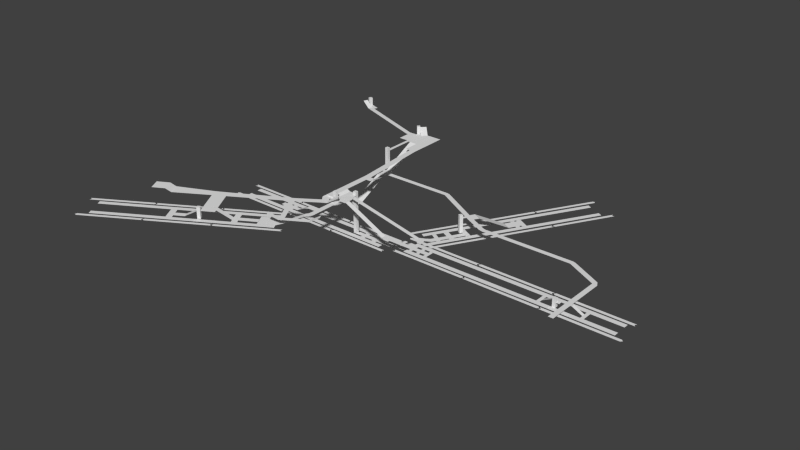 # Source: kxx.blend  (saved by Blender 2.62.0; exported with 4.5.12 LTS)
import bpy
from mathutils import Matrix  # noqa: F401  (used for matrix-valued properties, if any)

bpy.ops.wm.read_factory_settings(use_empty=True)
scene = bpy.context.scene
scene.name = 'Scene'

# ---- collections
col_collection_1 = bpy.data.collections.new('Collection 1'); scene.collection.children.link(col_collection_1)

# ---- world
world_world = bpy.data.worlds.new('World'); scene.world = world_world
world_world.color = (0.05088, 0.05088, 0.05088)
world_world.use_sun_shadow = False
world_world.sun_shadow_jitter_overblur = 0.0
world_world.cycles.sampling_method = 'MANUAL'
world_world.cycles.sample_map_resolution = 256

# ---- meshes
me_cube_013 = bpy.data.meshes.new('Cube.013')
me_cube_013.from_pydata([(-1.0, -1.0, 9.0), (-1.0, 1.0, 9.0), (1.0, 1.0, 9.0), (1.0, -1.0, 9.0), (-1.0, -1.0, 14.0), (-1.0, 1.0, 14.0), (1.0, 1.0, 14.0), (1.0, -1.0, 14.0)], [], [(4, 5, 1, 0), (5, 6, 2, 1), (6, 7, 3, 2), (7, 4, 0, 3), (0, 1, 2, 3), (7, 6, 5, 4)])
me_cube_013.use_remesh_preserve_volume = False
me_cube_013.use_remesh_preserve_attributes = False
me_cube_013.use_mirror_vertex_groups = False
me_cube_013.update()
me_cube_012 = bpy.data.meshes.new('Cube.012')
me_cube_012.from_pydata([(-1.0, -1.0, 9.0), (-1.0, 1.0, 9.0), (1.0, 1.0, 9.0), (1.0, -1.0, 9.0), (-1.0, -1.0, 14.0), (-1.0, 1.0, 14.0), (1.0, 1.0, 14.0), (1.0, -1.0, 14.0)], [], [(4, 5, 1, 0), (5, 6, 2, 1), (6, 7, 3, 2), (7, 4, 0, 3), (0, 1, 2, 3), (7, 6, 5, 4)])
me_cube_012.use_remesh_preserve_volume = False
me_cube_012.use_remesh_preserve_attributes = False
me_cube_012.use_mirror_vertex_groups = False
me_cube_012.update()
me_plane_156 = bpy.data.meshes.new('Plane.156')
me_plane_156.from_pydata([(2.0, 17.0, 0.0), (-1.0, 14.0, 0.0), (-2.95, 21.95, 3.0), (-5.95, 18.95, 3.0)], [], [(2, 3, 1, 0)])
me_plane_156.use_remesh_preserve_volume = False
me_plane_156.use_remesh_preserve_attributes = False
me_plane_156.use_mirror_vertex_groups = False
me_plane_156.update()
me_plane_155 = bpy.data.meshes.new('Plane.155')
me_plane_155.from_pydata([(-45.12, 2.471, 8.71e-07), (-45.14, 7.323, 8.71e-07), (-53.37, 2.471, 1.044e-06), (-53.4, 7.648, 1.044e-06), (-77.01, 2.293, 1.538e-06), (-76.8, 10.1, 1.538e-06), (-45.09, -12.24, 7.32e-07), (-53.34, -12.24, 9.052e-07), (-80.41, 2.379, 2.026), (-80.2, 10.18, 2.026), (-88.56, 2.598, 2.026), (-88.35, 10.4, 2.026)], [], [(3, 2, 0, 1), (5, 4, 2, 3), (7, 6, 0, 2), (9, 8, 4, 5), (11, 10, 8, 9)])
me_plane_155.use_remesh_preserve_volume = False
me_plane_155.use_remesh_preserve_attributes = False
me_plane_155.use_mirror_vertex_groups = False
me_plane_155.update()
me_cube_011 = bpy.data.meshes.new('Cube.011')
me_cube_011.from_pydata([(-1.0, -1.0, 9.0), (-1.0, 1.0, 9.0), (1.0, 1.0, 9.0), (1.0, -1.0, 9.0), (-1.0, -1.0, 15.0), (-1.0, 1.0, 15.0), (1.0, 1.0, 15.0), (1.0, -1.0, 15.0)], [], [(4, 5, 1, 0), (5, 6, 2, 1), (6, 7, 3, 2), (7, 4, 0, 3), (0, 1, 2, 3), (7, 6, 5, 4)])
me_cube_011.use_remesh_preserve_volume = False
me_cube_011.use_remesh_preserve_attributes = False
me_cube_011.use_mirror_vertex_groups = False
me_cube_011.update()
me_plane_154 = bpy.data.meshes.new('Plane.154')
me_plane_154.from_pydata([(-45.09, -12.24, 7.32e-07), (-53.34, -12.24, 9.052e-07), (-45.09, -15.61, 6.937e-07), (-53.34, -15.61, 8.668e-07), (-36.48, -12.37, -5.0), (-36.48, -15.74, -5.0), (-63.34, -12.39, -5.0), (-63.34, -15.76, -5.0), (-45.09, -17.75, 6.776e-07), (-53.34, -17.75, 8.508e-07), (-69.88, -12.4, -5.0), (-69.88, -15.76, -5.0), (-73.54, -12.4, -5.0), (-73.54, -15.76, -5.0), (-69.85, -17.95, -5.0), (-73.51, -17.95, -5.0), (-69.88, -8.921, -5.0), (-73.54, -8.921, -5.0), (-32.98, -12.37, -5.0), (-32.98, -15.74, -5.0), (-36.48, -18.01, -5.0), (-32.98, -18.01, -5.0), (-36.48, -8.913, -5.0), (-32.98, -8.913, -5.0), (-21.85, -12.42, -5.0), (-21.85, -15.79, -5.0), (-21.86, -9.069, -5.0), (-21.98, -17.94, -5.0), (-11.72, -17.96, -5.0), (-11.68, -9.046, -5.0), (-7.963, -15.26, -5.0), (-8.035, -11.69, -5.0), (3.513, -15.05, 0.0505), (3.441, -11.49, 0.0505), (6.289, -14.11, 0.0505), (5.186, -10.63, 0.0505), (6.532, -8.764, 0.0505), (8.049, -12.74, 0.0505), (16.03, 7.691, 0.0505), (18.84, 6.067, 0.0505), (17.03, 9.422, -0.9426), (19.84, 7.798, -0.9426)], [(24, 26), (25, 27)], [(3, 2, 0, 1), (5, 4, 0, 2), (6, 7, 3, 1), (9, 8, 2, 3), (10, 11, 7, 6), (12, 13, 11, 10), (15, 14, 11, 13), (16, 17, 12, 10), (19, 18, 4, 5), (20, 21, 19, 5), (23, 22, 4, 18), (25, 24, 18, 19), (29, 28, 30, 31), (27, 26, 29, 28), (32, 33, 31, 30), (34, 35, 33, 32), (37, 36, 35, 34), (39, 38, 36, 37), (41, 40, 38, 39)])
me_plane_154.use_remesh_preserve_volume = False
me_plane_154.use_remesh_preserve_attributes = False
me_plane_154.use_mirror_vertex_groups = False
me_plane_154.update()
me_cube_010 = bpy.data.meshes.new('Cube.010')
me_cube_010.from_pydata([(-1.0, -1.0, 8.0), (-1.0, 1.0, 8.0), (1.0, 1.0, 8.0), (1.0, -1.0, 8.0), (-1.0, -1.0, 15.0), (-1.0, 1.0, 15.0), (1.0, 1.0, 15.0), (1.0, -1.0, 15.0)], [], [(4, 5, 1, 0), (5, 6, 2, 1), (6, 7, 3, 2), (7, 4, 0, 3), (0, 1, 2, 3), (7, 6, 5, 4)])
me_cube_010.use_remesh_preserve_volume = False
me_cube_010.use_remesh_preserve_attributes = False
me_cube_010.use_mirror_vertex_groups = False
me_cube_010.update()
me_plane_153 = bpy.data.meshes.new('Plane.153')
me_plane_153.from_pydata([(12.22, 3.416, 3.36e-08), (8.222, 3.416, 3.36e-08), (12.22, 7.416, 3.36e-08), (8.222, 7.416, 3.36e-08), (18.22, 3.416, 3.0), (18.22, 7.416, 3.0), (8.198, 8.867, 0.0), (12.2, 8.867, 0.0), (-5.977, 2.549, 3.36e-08), (-5.977, 6.549, 3.36e-08), (-8.977, 2.549, 3.36e-08), (-8.977, 6.549, 3.36e-08), (-6.016, -17.85, -2.449e-07), (-9.016, -17.85, -2.449e-07), (-6.016, -20.85, -2.449e-07), (-9.016, -20.85, -2.449e-07), (-15.02, -17.85, 3.0), (-15.02, -20.85, 3.0), (7.984, -17.85, -2.449e-07), (7.984, -20.85, -2.449e-07), (13.98, -17.85, 3.0), (13.98, -20.85, 3.0), (-45.12, 2.471, 8.71e-07), (-45.14, 7.323, 8.71e-07)], [], [(2, 3, 1, 0), (4, 5, 2, 0), (7, 6, 3, 2), (9, 8, 1, 3), (11, 10, 8, 9), (13, 12, 8, 10), (15, 14, 12, 13), (16, 17, 15, 13), (19, 18, 12, 14), (21, 20, 18, 19), (23, 22, 10, 11)])
me_plane_153.use_remesh_preserve_volume = False
me_plane_153.use_remesh_preserve_attributes = False
me_plane_153.use_mirror_vertex_groups = False
me_plane_153.update()
me_plane_152 = bpy.data.meshes.new('Plane.152')
me_plane_152.from_pydata([(0.0, 0.0, 0.0), (-4.0, 0.0, 0.0), (0.0, 16.0, 0.0), (-4.0, 16.0, 0.0), (0.0, 20.0, 0.0), (-4.0, 20.0, 0.0), (-4.0, 65.0, 0.0), (-8.0, 65.0, 0.0), (3.0, 16.0, 0.0), (3.0, 20.0, 0.0), (9.0, 16.0, 3.0), (9.0, 20.0, 3.0)], [], [(2, 3, 1, 0), (4, 5, 3, 2), (6, 7, 5, 4), (8, 9, 4, 2), (10, 11, 9, 8)])
me_plane_152.use_remesh_preserve_volume = False
me_plane_152.use_remesh_preserve_attributes = False
me_plane_152.use_mirror_vertex_groups = False
me_plane_152.update()
me_cube_009 = bpy.data.meshes.new('Cube.009')
me_cube_009.from_pydata([(-1.0, -1.0, -15.0), (-1.0, 1.0, -15.0), (1.0, 1.0, -15.0), (1.0, -1.0, -15.0), (-1.0, -1.0, 11.0), (-1.0, 1.0, 11.0), (1.0, 1.0, 11.0), (1.0, -1.0, 11.0)], [], [(4, 5, 1, 0), (5, 6, 2, 1), (6, 7, 3, 2), (7, 4, 0, 3), (0, 1, 2, 3), (7, 6, 5, 4)])
me_cube_009.use_remesh_preserve_volume = False
me_cube_009.use_remesh_preserve_attributes = False
me_cube_009.use_mirror_vertex_groups = False
me_cube_009.update()
me_plane_151 = bpy.data.meshes.new('Plane.151')
me_plane_151.from_pydata([(0.0, 0.0, 0.0), (-5.0, 0.0, 0.0), (0.0, 5.427, 0.0), (-2.0, 11.0, 0.0), (-8.0, 0.0, 0.0), (-4.0, 11.0, 0.0), (-4.0, 13.0, 0.0), (-8.0, 13.0, 0.0), (-10.0, 0.0, 1.0), (-10.0, 13.0, 1.0), (-14.0, 0.0, 1.0), (-14.0, 13.0, 1.0), (-14.0, -3.0, 1.0), (-12.56, -5.047, 1.0), (-9.068, -3.093, 1.0)], [], [(2, 3, 1, 0), (5, 3, 1, 4), (5, 4, 7, 6), (7, 4, 8, 9), (9, 8, 10, 11), (4, 12, 13, 14), (4, 12, 10, 8)])
me_plane_151.use_remesh_preserve_volume = False
me_plane_151.use_remesh_preserve_attributes = False
me_plane_151.use_mirror_vertex_groups = False
me_plane_151.update()
me_plane_150 = bpy.data.meshes.new('Plane.150')
me_plane_150.from_pydata([(-7.836e-06, 3.0, 0.0), (-7.836e-06, 0.0, 0.0), (-38.0, 3.0, 19.0), (-38.0, 1.51e-06, 19.0)], [], [(2, 3, 1, 0)])
me_plane_150.use_remesh_preserve_volume = False
me_plane_150.use_remesh_preserve_attributes = False
me_plane_150.use_mirror_vertex_groups = False
me_plane_150.update()
me_plane_149 = bpy.data.meshes.new('Plane.149')
me_plane_149.from_pydata([(-1.185e-05, -2.0, 0.0), (-4.53e-07, -6.0, 0.0), (3.0, -6.0, 0.0), (3.0, -2.0, 0.0), (-1.185e-05, 1.0, 0.0), (3.0, 1.0, 0.0), (-1.163e-05, 6.0, 0.0), (3.0, 6.0, 0.0), (-1.163e-05, 9.0, 0.0), (3.0, 9.0, 0.0), (-1.132e-05, 16.0, 0.0), (3.0, 16.0, 0.0), (-1.0, -2.0, 0.0), (-1.0, 1.0, 0.0), (4.0, -2.0, 0.0), (4.0, 1.0, 0.0), (-1.0, 6.0, 0.0), (-1.0, 9.0, 0.0), (4.0, 6.0, 0.0), (4.0, 9.0, 0.0), (3.0, 21.0, 0.0), (-1.0, 21.0, 0.0)], [], [(0, 3, 2, 1), (4, 5, 3, 0), (6, 7, 5, 4), (8, 9, 7, 6), (10, 11, 9, 8), (12, 13, 4, 0), (15, 14, 3, 5), (16, 17, 8, 6), (19, 18, 7, 9), (21, 10, 11, 20)])
me_plane_149.use_remesh_preserve_volume = False
me_plane_149.use_remesh_preserve_attributes = False
me_plane_149.use_mirror_vertex_groups = False
me_plane_149.update()
me_plane_148 = bpy.data.meshes.new('Plane.148')
me_plane_148.from_pydata([(-7.836e-06, 3.5, 0.0), (-7.836e-06, -0.5, 0.0), (-10.0, 3.5, -5.0), (-10.0, -0.5, -5.0)], [], [(2, 3, 1, 0)])
me_plane_148.use_remesh_preserve_volume = False
me_plane_148.use_remesh_preserve_attributes = False
me_plane_148.use_mirror_vertex_groups = False
me_plane_148.update()
me_plane_147 = bpy.data.meshes.new('Plane.147')
me_plane_147.from_pydata([(-7.836e-06, 3.0, 0.0), (-7.836e-06, 0.0, 0.0), (-26.0, 3.0, 13.0), (-26.0, 1.51e-06, 13.0)], [], [(2, 3, 1, 0)])
me_plane_147.use_remesh_preserve_volume = False
me_plane_147.use_remesh_preserve_attributes = False
me_plane_147.use_mirror_vertex_groups = False
me_plane_147.update()
me_plane_146 = bpy.data.meshes.new('Plane.146')
me_plane_146.from_pydata([(95.0, -41.0, -9.0), (95.0, -39.0, -9.0), (97.0, -41.0, -9.0), (97.0, -39.0, -9.0), (95.0, -36.0, -9.0), (97.0, -36.0, -9.0), (94.0, -32.0, -9.0), (97.0, -32.0, -9.0), (92.0, -36.0, -9.0), (92.0, -32.0, -9.0), (97.0, -34.0, -9.0), (99.61, -25.23, -9.0), (98.78, -32.27, -9.0), (102.2, -26.69, -9.0), (94.0, -30.0, -9.0), (97.0, -30.0, -9.0), (93.68, -28.52, -9.0), (96.52, -27.36, -9.0), (92.37, -27.49, -9.0), (96.05, -25.88, -9.0), (91.34, -24.67, -9.0), (94.39, -23.26, -9.0), (99.72, -23.83, -9.0), (97.02, -21.54, -9.0), (104.7, -14.86, -9.0), (102.0, -13.37, -9.0), (106.3, -12.21, -9.0), (103.5, -10.71, -9.0), (109.7, -6.072, -9.0), (106.9, -4.575, -9.0), (111.1, -3.76, -9.0), (108.3, -2.263, -9.0), (110.3, -6.444, -9.0), (111.7, -4.132, -9.0), (103.2, -2.502, -9.0), (104.6, -0.1904, -9.0), (91.0, -41.0, -9.0), (91.0, -39.0, -9.0), (105.4, -15.23, -9.0), (106.9, -12.58, -9.0), (98.23, -11.34, -9.0), (99.79, -8.683, -9.0), (102.2, -19.35, -9.0), (101.0, -21.59, -9.0), (99.49, -17.45, -9.0), (98.26, -19.49, -9.0), (102.8, -19.71, -9.0), (101.5, -21.96, -9.0), (95.97, -15.2, -9.0), (94.74, -17.24, -9.0)], [], [(2, 3, 1, 0), (5, 4, 1, 3), (7, 6, 4, 5), (9, 8, 4, 6), (11, 12, 10, 7), (13, 11, 12), (15, 14, 6, 7), (17, 16, 14, 15), (19, 18, 16, 17), (21, 20, 18, 19), (19, 22, 23, 21), (24, 25, 44, 45, 23, 22, 43, 42), (26, 27, 25, 24), (28, 29, 27, 26), (30, 31, 29, 28), (32, 33, 30, 28), (35, 34, 29, 31), (0, 1, 37, 36), (38, 39, 26, 24), (41, 40, 25, 27), (47, 46, 42, 43), (45, 44, 48, 49)])
me_plane_146.use_remesh_preserve_volume = False
me_plane_146.use_remesh_preserve_attributes = False
me_plane_146.use_mirror_vertex_groups = False
me_plane_146.update()
me_plane_145 = bpy.data.meshes.new('Plane.145')
me_plane_145.from_pydata([(115.0, -43.5, -3.0), (115.0, -46.5, -3.0), (113.0, -43.5, -3.0), (113.0, -46.5, -3.0), (115.0, -42.0, -3.0), (113.0, -42.0, -3.0), (115.0, -48.0, -3.0), (113.0, -48.0, -3.0), (110.0, -43.5, -3.0), (110.0, -46.5, -3.0), (108.0, -43.5, -3.0), (108.0, -46.5, -3.0), (105.0, -43.5, -3.0), (105.0, -46.5, -3.0), (103.0, -43.5, -3.0), (103.0, -46.5, -3.0), (97.0, -43.5, -3.0), (97.0, -46.5, -3.0), (105.0, -42.0, -3.0), (103.0, -42.0, -3.0), (110.0, -42.0, -3.0), (108.0, -42.0, -3.0), (105.0, -48.0, -3.0), (103.0, -48.0, -3.0), (110.0, -48.0, -3.0), (108.0, -48.0, -3.0), (95.0, -46.5, -3.0), (95.0, -43.5, -3.0), (83.0, -46.5, -3.0), (83.0, -43.5, -3.0), (97.0, -43.0, -3.0), (95.0, -43.0, -3.0), (97.0, -41.0, -3.0), (95.0, -41.0, -3.0), (87.0, -43.0, -7.0), (87.0, -41.0, -7.0), (85.0, -43.0, -7.0), (85.0, -41.0, -7.0), (87.0, -39.0, -7.0), (85.0, -39.0, -7.0), (91.0, -41.0, -9.0), (91.0, -39.0, -9.0)], [], [(2, 3, 1, 0), (4, 5, 2, 0), (7, 6, 1, 3), (8, 9, 3, 2), (10, 11, 9, 8), (12, 13, 11, 10), (14, 15, 13, 12), (16, 17, 15, 14), (18, 19, 14, 12), (20, 21, 10, 8), (23, 22, 13, 15), (25, 24, 9, 11), (27, 26, 17, 16), (29, 28, 26, 27), (30, 31, 27, 16), (32, 33, 31, 30), (35, 34, 31, 33), (37, 36, 34, 35), (38, 39, 37, 35), (40, 41, 38, 35)])
me_plane_145.use_remesh_preserve_volume = False
me_plane_145.use_remesh_preserve_attributes = False
me_plane_145.use_mirror_vertex_groups = False
me_plane_145.update()
me_plane_144 = bpy.data.meshes.new('Plane.144')
me_plane_144.from_pydata([(98.07, 20.62, -9.0), (103.1, 17.77, -9.0), (100.1, 24.17, -9.0), (105.1, 21.32, -9.0), (101.3, 26.3, -9.0), (106.3, 23.46, -9.0), (101.9, 27.47, -9.0), (107.0, 24.62, -9.0), (103.3, 29.87, -9.0), (108.3, 27.03, -9.0), (108.1, 24.0, -9.0), (109.4, 26.41, -9.0), (106.2, 20.72, -9.0), (107.4, 22.86, -9.0), (101.0, 27.95, -9.0), (102.4, 30.36, -9.0), (99.16, 24.67, -9.0), (100.4, 26.81, -9.0)], [], [(3, 2, 0, 1), (5, 4, 2, 3), (7, 6, 4, 5), (9, 8, 6, 7), (10, 11, 9, 7), (12, 13, 5, 3), (15, 14, 6, 8), (17, 16, 2, 4)])
me_plane_144.use_remesh_preserve_volume = False
me_plane_144.use_remesh_preserve_attributes = False
me_plane_144.use_mirror_vertex_groups = False
me_plane_144.update()
me_plane_143 = bpy.data.meshes.new('Plane.143')
me_plane_143.from_pydata([(88.51, 4.806, 9.426e-10), (93.59, 1.964, 9.131e-08), (97.94, 20.75, -9.0), (103.0, 17.91, -9.0)], [], [(3, 2, 0, 1)])
me_plane_143.use_remesh_preserve_volume = False
me_plane_143.use_remesh_preserve_attributes = False
me_plane_143.use_mirror_vertex_groups = False
me_plane_143.update()
me_cube_008 = bpy.data.meshes.new('Cube.008')
me_cube_008.from_pydata([(-1.0, -1.0, -7.0), (-1.0, 1.0, -7.0), (1.0, 1.0, -7.0), (1.0, -1.0, -7.0), (-1.0, -1.0, 4.0), (-1.0, 1.0, 4.0), (1.0, 1.0, 4.0), (1.0, -1.0, 4.0)], [], [(4, 5, 1, 0), (5, 6, 2, 1), (6, 7, 3, 2), (7, 4, 0, 3), (0, 1, 2, 3), (7, 6, 5, 4)])
me_cube_008.use_remesh_preserve_volume = False
me_cube_008.use_remesh_preserve_attributes = False
me_cube_008.use_mirror_vertex_groups = False
me_cube_008.update()
me_cube_007 = bpy.data.meshes.new('Cube.007')
me_cube_007.from_pydata([(-1.0, -1.0, -1.0), (-1.0, 1.0, -1.0), (1.0, 1.0, -1.0), (1.0, -1.0, -1.0), (-1.0, -1.0, 4.0), (-1.0, 1.0, 4.0), (1.0, 1.0, 4.0), (1.0, -1.0, 4.0)], [], [(4, 5, 1, 0), (5, 6, 2, 1), (6, 7, 3, 2), (7, 4, 0, 3), (0, 1, 2, 3), (7, 6, 5, 4)])
me_cube_007.use_remesh_preserve_volume = False
me_cube_007.use_remesh_preserve_attributes = False
me_cube_007.use_mirror_vertex_groups = False
me_cube_007.update()
me_plane_142 = bpy.data.meshes.new('Plane.142')
me_plane_142.from_pydata([(5.0, 2.0, 0.0), (0.0, 2.0, 0.0), (5.0, 3.0, 0.0), (0.0, 3.0, 0.0), (-1.0, 2.0, 0.0), (-1.0, 3.0, 0.0), (-3.0, 0.0, 0.0), (-3.0, 3.0, 0.0), (-1.0, -16.0, 0.0), (-3.0, -16.0, 0.0), (5.0, -8.0, 0.0), (12.0, -8.0, 0.0), (12.0, 17.0, 0.0), (2.0, 17.0, 0.0), (-1.0, 14.0, 0.0), (-9.0, 14.0, 0.0), (-9.0, 3.0, 0.0), (-3.0, 16.0, 0.0), (-5.0, 14.0, 0.0), (-9.0, 11.0, 0.0), (-9.487, 13.91, 0.0), (-10.51, 11.09, 0.0), (-56.57, 31.57, 1.231e-08), (-57.6, 28.75, 1.231e-08), (-62.99, 34.13, 3.0), (-64.02, 31.31, 3.0), (-54.11, 30.64, 6.503e-09), (-55.69, 33.92, 1.022e-08), (-53.22, 32.99, 4.409e-09), (-60.32, 32.98, 1.358e-08), (-59.43, 35.33, 1.149e-08)], [(0, 10)], [(2, 3, 1, 0), (5, 4, 1, 3), (7, 6, 4, 5), (9, 8, 4, 6), (7, 14, 15, 16), (5, 13, 14, 7), (3, 12, 13, 5), (2, 12, 3), (10, 2, 12, 11), (18, 14, 17), (20, 21, 19, 15), (22, 23, 21, 20), (24, 25, 23, 22), (27, 28, 26, 22), (29, 30, 27, 22)])
me_plane_142.use_remesh_preserve_volume = False
me_plane_142.use_remesh_preserve_attributes = False
me_plane_142.use_mirror_vertex_groups = False
me_plane_142.update()
me_plane_141 = bpy.data.meshes.new('Plane.141')
me_plane_141.from_pydata([(-7.836e-06, 5.0, 0.0), (-7.836e-06, 0.0, 0.0), (-22.0, 5.0, 11.0), (-22.0, 1.661e-06, 11.0)], [], [(2, 3, 1, 0)])
me_plane_141.use_remesh_preserve_volume = False
me_plane_141.use_remesh_preserve_attributes = False
me_plane_141.use_mirror_vertex_groups = False
me_plane_141.update()
me_cube_006 = bpy.data.meshes.new('Cube.006')
me_cube_006.from_pydata([(-1.0, -1.0, -1.0), (-1.0, 1.0, -1.0), (1.0, 1.0, -1.0), (1.0, -1.0, -1.0), (-1.0, -1.0, 12.0), (-1.0, 1.0, 12.0), (1.0, 1.0, 12.0), (1.0, -1.0, 12.0)], [], [(4, 5, 1, 0), (5, 6, 2, 1), (6, 7, 3, 2), (7, 4, 0, 3), (0, 1, 2, 3), (7, 6, 5, 4)])
me_cube_006.use_remesh_preserve_volume = False
me_cube_006.use_remesh_preserve_attributes = False
me_cube_006.use_mirror_vertex_groups = False
me_cube_006.update()
me_plane_140 = bpy.data.meshes.new('Plane.140')
me_plane_140.from_pydata([(26.0, 10.0, 0.0), (21.0, 10.0, 0.0), (26.0, 13.0, 0.0), (21.0, 13.0, 0.0), (26.0, 16.0, 0.0), (21.0, 16.0, 0.0), (26.0, 18.0, 0.0), (21.0, 18.0, 0.0), (26.0, 19.0, 0.0), (21.0, 19.0, 0.0), (20.0, 16.0, 0.0), (20.0, 18.0, 0.0), (18.0, 16.0, 0.0), (18.0, 18.0, 0.0), (20.0, 21.0, 0.0), (18.0, 21.0, 0.0), (70.0, 13.0, 0.0), (70.0, 16.0, 0.0), (70.32, 12.85, 4.636e-09), (71.82, 15.45, 4.636e-09), (95.67, -1.55, 8.978e-08), (96.77, 1.255, 3.451e-09), (97.4, -2.55, 8.992e-08), (101.8, -1.587, 9.382e-08), (111.0, -9.653, 6.359e-09), (112.5, -7.055, 6.359e-09), (113.6, -10.35, 6.428e-09), (113.6, -7.354, 6.428e-09), (169.6, -10.35, 8.119e-09), (169.6, -7.354, 8.119e-09), (169.8, -10.45, 8.167e-09), (171.3, -7.85, 8.167e-09), (188.9, -20.68, 9.348e-09), (190.4, -18.08, 9.348e-09), (189.0, -21.0, 0.0), (192.0, -21.0, 0.0), (189.0, -44.0, 0.0), (192.0, -44.0, 0.0), (189.0, -46.0, 0.0), (192.0, -46.0, 0.0), (193.0, -44.0, 0.0), (193.0, -46.0, 0.0), (199.0, -44.0, -3.0), (199.0, -46.0, -3.0), (187.0, -44.0, 0.0), (187.0, -46.0, 0.0), (185.0, -44.0, 0.0), (185.0, -46.0, 0.0), (182.0, -44.0, 0.0), (182.0, -46.0, 0.0), (176.0, -44.0, -3.0), (176.0, -46.0, -3.0), (187.0, -48.0, 0.0), (185.0, -48.0, 0.0), (201.0, -44.0, -3.0), (201.0, -46.0, -3.0), (199.0, -42.0, -3.0), (201.0, -42.0, -3.0), (199.0, -48.0, -3.0), (201.0, -48.0, -3.0), (174.0, -44.0, -3.0), (174.0, -46.0, -3.0), (176.0, -42.0, -3.0), (174.0, -42.0, -3.0), (176.0, -48.0, -3.0), (174.0, -48.0, -3.0), (94.67, -3.282, 8.978e-08), (96.4, -4.282, 8.992e-08), (98.34, 4.059, 4.425e-08), (103.4, 1.217, 1.346e-07), (189.0, -61.0, 0.0), (192.0, -61.0, 0.0)], [], [(2, 3, 1, 0), (4, 5, 3, 2), (6, 7, 5, 4), (8, 9, 7, 6), (11, 10, 5, 7), (13, 12, 10, 11), (14, 15, 13, 11), (16, 17, 4, 2), (18, 19, 17, 16), (20, 21, 19, 18), (22, 23, 21, 20), (24, 25, 23, 22), (26, 27, 25, 24), (28, 29, 27, 26), (30, 31, 29, 28), (32, 33, 31, 30), (34, 35, 33, 32), (36, 37, 35, 34), (38, 39, 37, 36), (41, 40, 37, 39), (43, 42, 40, 41), (44, 45, 38, 36), (46, 47, 45, 44), (48, 49, 47, 46), (50, 51, 49, 48), (53, 52, 45, 47), (55, 54, 42, 43), (57, 56, 42, 54), (58, 59, 55, 43), (60, 61, 51, 50), (62, 63, 60, 50), (65, 64, 51, 61), (66, 67, 22, 20), (69, 68, 21, 23), (70, 71, 39, 38)])
me_plane_140.use_remesh_preserve_volume = False
me_plane_140.use_remesh_preserve_attributes = False
me_plane_140.use_mirror_vertex_groups = False
me_plane_140.update()
me_plane_139 = bpy.data.meshes.new('Plane.139')
me_plane_139.from_pydata([(-7.836e-06, 5.0, 0.0), (-7.836e-06, 0.0, 0.0), (-20.0, 5.0, 10.0), (-20.0, 1.51e-06, 10.0)], [], [(2, 3, 1, 0)])
me_plane_139.use_remesh_preserve_volume = False
me_plane_139.use_remesh_preserve_attributes = False
me_plane_139.use_mirror_vertex_groups = False
me_plane_139.update()
me_plane_138 = bpy.data.meshes.new('Plane.138')
me_plane_138.from_pydata([(-1.155e-05, 2.0, 0.0), (0.0, 0.0, 0.0), (3.0, 0.0, 0.0), (3.0, 2.0, 0.0), (-1.155e-05, 5.0, 0.0), (3.0, 5.0, 0.0), (-1.155e-05, 7.0, 0.0), (3.0, 7.0, 0.0), (-1.155e-05, 10.0, 0.0), (3.0, 10.0, 0.0), (-1.155e-05, 13.0, 0.0), (3.0, 13.0, 0.0), (-1.08e-05, 27.0, 4.0), (3.0, 27.0, 4.0), (-1.0, 2.0, 0.0), (-1.0, 5.0, 0.0), (4.0, 2.0, 0.0), (4.0, 5.0, 0.0), (-1.0, 7.0, 0.0), (-1.0, 10.0, 0.0), (4.0, 7.0, 0.0), (4.0, 10.0, 0.0), (-1.08e-05, 30.0, 4.0), (3.0, 30.0, 4.0), (-9.0, 27.0, 4.0), (-9.0, 30.0, 4.0), (-11.52, 28.53, 4.0), (-9.399, 30.65, 4.0), (-19.52, 36.53, 4.0), (-17.4, 38.65, 4.0), (-20.0, 37.0, 4.0), (-20.0, 40.0, 4.0), (-20.0, 41.0, 4.0), (-20.0, 36.0, 4.0), (-23.0, 41.0, 4.0), (-23.0, 36.0, 4.0), (-1.095e-05, 21.0, 4.0), (3.0, 21.0, 4.0)], [(31, 32), (30, 33)], [(0, 3, 2, 1), (4, 5, 3, 0), (6, 7, 5, 4), (8, 9, 7, 6), (10, 11, 9, 8), (36, 10, 11, 37), (14, 15, 4, 0), (17, 16, 3, 5), (18, 19, 8, 6), (21, 20, 7, 9), (22, 23, 13, 12), (24, 25, 22, 12), (26, 27, 25, 24), (28, 29, 27, 26), (30, 31, 29, 28), (33, 32, 34, 35), (12, 36, 37, 13)])
me_plane_138.use_remesh_preserve_volume = False
me_plane_138.use_remesh_preserve_attributes = False
me_plane_138.use_mirror_vertex_groups = False
me_plane_138.update()
me_plane_137 = bpy.data.meshes.new('Plane.137')
me_plane_137.from_pydata([(3.914e-06, 38.0, 0.0), (5.96e-07, -2.384e-07, 0.0), (-1.0, -1.0, 0.0), (-1.0, 37.0, 0.0), (1.0, -1.0, 0.0), (1.0, 37.0, 0.0)], [], [(0, 3, 2, 1), (0, 1, 4, 5)])
me_plane_137.use_remesh_preserve_volume = False
me_plane_137.use_remesh_preserve_attributes = False
me_plane_137.use_mirror_vertex_groups = False
me_plane_137.update()
me_plane_136 = bpy.data.meshes.new('Plane.136')
me_plane_136.from_pydata([(3.914e-06, 38.0, 0.0), (5.96e-07, -2.384e-07, 0.0), (-1.0, -1.0, 0.0), (-1.0, 37.0, 0.0), (1.0, -1.0, 0.0), (1.0, 37.0, 0.0)], [], [(0, 3, 2, 1), (0, 1, 4, 5)])
me_plane_136.use_remesh_preserve_volume = False
me_plane_136.use_remesh_preserve_attributes = False
me_plane_136.use_mirror_vertex_groups = False
me_plane_136.update()
me_plane_135 = bpy.data.meshes.new('Plane.135')
me_plane_135.from_pydata([(3.914e-06, 38.0, 0.0), (5.96e-07, -2.384e-07, 0.0), (-1.0, -1.0, 0.0), (-1.0, 37.0, 0.0), (1.0, -1.0, 0.0), (1.0, 37.0, 0.0)], [], [(0, 3, 2, 1), (0, 1, 4, 5)])
me_plane_135.use_remesh_preserve_volume = False
me_plane_135.use_remesh_preserve_attributes = False
me_plane_135.use_mirror_vertex_groups = False
me_plane_135.update()
me_plane_132 = bpy.data.meshes.new('Plane.132')
me_plane_132.from_pydata([(3.914e-06, 38.0, 0.0), (5.96e-07, -2.384e-07, 0.0), (-1.0, -1.0, 0.0), (-1.0, 37.0, 0.0), (1.0, -1.0, 0.0), (1.0, 37.0, 0.0)], [], [(0, 3, 2, 1), (0, 1, 4, 5)])
me_plane_132.use_remesh_preserve_volume = False
me_plane_132.use_remesh_preserve_attributes = False
me_plane_132.use_mirror_vertex_groups = False
me_plane_132.update()
me_plane_131 = bpy.data.meshes.new('Plane.131')
me_plane_131.from_pydata([(3.914e-06, 38.0, 0.0), (5.96e-07, -2.384e-07, 0.0), (-1.0, -1.0, 0.0), (-1.0, 37.0, 0.0), (1.0, -1.0, 0.0), (1.0, 37.0, 0.0)], [], [(0, 3, 2, 1), (0, 1, 4, 5)])
me_plane_131.use_remesh_preserve_volume = False
me_plane_131.use_remesh_preserve_attributes = False
me_plane_131.use_mirror_vertex_groups = False
me_plane_131.update()
me_plane_130 = bpy.data.meshes.new('Plane.130')
me_plane_130.from_pydata([(3.914e-06, 38.0, 0.0), (5.96e-07, -2.384e-07, 0.0), (-1.0, -1.0, 0.0), (-1.0, 37.0, 0.0), (1.0, -1.0, 0.0), (1.0, 37.0, 0.0)], [], [(0, 3, 2, 1), (0, 1, 4, 5)])
me_plane_130.use_remesh_preserve_volume = False
me_plane_130.use_remesh_preserve_attributes = False
me_plane_130.use_mirror_vertex_groups = False
me_plane_130.update()
me_plane_128 = bpy.data.meshes.new('Plane.128')
me_plane_128.from_pydata([(1.55e-06, 45.0, 0.0), (5.96e-07, -2.384e-07, 0.0), (-1.0, -1.0, 0.0), (-1.0, 44.0, 0.0), (1.0, -1.0, 0.0), (1.0, 44.0, 0.0)], [], [(0, 3, 2, 1), (0, 1, 4, 5)])
me_plane_128.use_remesh_preserve_volume = False
me_plane_128.use_remesh_preserve_attributes = False
me_plane_128.use_mirror_vertex_groups = False
me_plane_128.update()
me_plane_127 = bpy.data.meshes.new('Plane.127')
me_plane_127.from_pydata([(1.55e-06, 45.0, 0.0), (5.96e-07, -2.384e-07, 0.0), (-1.0, -1.0, 0.0), (-1.0, 44.0, 0.0), (1.0, -1.0, 0.0), (1.0, 44.0, 0.0)], [], [(0, 3, 2, 1), (0, 1, 4, 5)])
me_plane_127.use_remesh_preserve_volume = False
me_plane_127.use_remesh_preserve_attributes = False
me_plane_127.use_mirror_vertex_groups = False
me_plane_127.update()
me_plane_126 = bpy.data.meshes.new('Plane.126')
me_plane_126.from_pydata([(1.55e-06, 45.0, 0.0), (5.96e-07, -2.384e-07, 0.0), (-1.0, -1.0, 0.0), (-1.0, 44.0, 0.0), (1.0, -1.0, 0.0), (1.0, 44.0, 0.0)], [], [(0, 3, 2, 1), (0, 1, 4, 5)])
me_plane_126.use_remesh_preserve_volume = False
me_plane_126.use_remesh_preserve_attributes = False
me_plane_126.use_mirror_vertex_groups = False
me_plane_126.update()
me_plane_125 = bpy.data.meshes.new('Plane.125')
me_plane_125.from_pydata([(1.55e-06, 45.0, 0.0), (5.96e-07, -2.384e-07, 0.0), (-1.0, -1.0, 0.0), (-1.0, 44.0, 0.0), (1.0, -1.0, 0.0), (1.0, 44.0, 0.0)], [], [(0, 3, 2, 1), (0, 1, 4, 5)])
me_plane_125.use_remesh_preserve_volume = False
me_plane_125.use_remesh_preserve_attributes = False
me_plane_125.use_mirror_vertex_groups = False
me_plane_125.update()
me_plane_124 = bpy.data.meshes.new('Plane.124')
me_plane_124.from_pydata([(1.55e-06, 45.0, 0.0), (5.96e-07, -2.384e-07, 0.0), (-1.0, -1.0, 0.0), (-1.0, 44.0, 0.0), (1.0, -1.0, 0.0), (1.0, 44.0, 0.0)], [], [(0, 3, 2, 1), (0, 1, 4, 5)])
me_plane_124.use_remesh_preserve_volume = False
me_plane_124.use_remesh_preserve_attributes = False
me_plane_124.use_mirror_vertex_groups = False
me_plane_124.update()
me_plane_120 = bpy.data.meshes.new('Plane.120')
me_plane_120.from_pydata([(1.55e-06, 45.0, 0.0), (5.96e-07, -2.384e-07, 0.0), (-1.0, -1.0, 0.0), (-1.0, 44.0, 0.0), (1.0, -1.0, 0.0), (1.0, 44.0, 0.0)], [], [(0, 3, 2, 1), (0, 1, 4, 5)])
me_plane_120.use_remesh_preserve_volume = False
me_plane_120.use_remesh_preserve_attributes = False
me_plane_120.use_mirror_vertex_groups = False
me_plane_120.update()
me_plane_119 = bpy.data.meshes.new('Plane.119')
me_plane_119.from_pydata([(3.914e-06, 38.0, 0.0), (5.96e-07, -2.384e-07, 0.0), (-1.0, -1.0, 0.0), (-1.0, 37.0, 0.0), (1.0, -1.0, 0.0), (1.0, 37.0, 0.0)], [], [(0, 3, 2, 1), (0, 1, 4, 5)])
me_plane_119.use_remesh_preserve_volume = False
me_plane_119.use_remesh_preserve_attributes = False
me_plane_119.use_mirror_vertex_groups = False
me_plane_119.update()
me_plane_118 = bpy.data.meshes.new('Plane.118')
me_plane_118.from_pydata([(3.914e-06, 38.0, 0.0), (5.96e-07, -2.384e-07, 0.0), (-1.0, -1.0, 0.0), (-1.0, 37.0, 0.0), (1.0, -1.0, 0.0), (1.0, 37.0, 0.0)], [], [(0, 3, 2, 1), (0, 1, 4, 5)])
me_plane_118.use_remesh_preserve_volume = False
me_plane_118.use_remesh_preserve_attributes = False
me_plane_118.use_mirror_vertex_groups = False
me_plane_118.update()
me_plane_117 = bpy.data.meshes.new('Plane.117')
me_plane_117.from_pydata([(3.914e-06, 38.0, 0.0), (5.96e-07, -2.384e-07, 0.0), (-1.0, -1.0, 0.0), (-1.0, 37.0, 0.0), (1.0, -1.0, 0.0), (1.0, 37.0, 0.0)], [], [(0, 3, 2, 1), (0, 1, 4, 5)])
me_plane_117.use_remesh_preserve_volume = False
me_plane_117.use_remesh_preserve_attributes = False
me_plane_117.use_mirror_vertex_groups = False
me_plane_117.update()
me_plane_116 = bpy.data.meshes.new('Plane.116')
me_plane_116.from_pydata([(3.914e-06, 38.0, 0.0), (5.96e-07, -2.384e-07, 0.0), (-1.0, -1.0, 0.0), (-1.0, 37.0, 0.0), (1.0, -1.0, 0.0), (1.0, 37.0, 0.0)], [], [(0, 3, 2, 1), (0, 1, 4, 5)])
me_plane_116.use_remesh_preserve_volume = False
me_plane_116.use_remesh_preserve_attributes = False
me_plane_116.use_mirror_vertex_groups = False
me_plane_116.update()
me_plane_115 = bpy.data.meshes.new('Plane.115')
me_plane_115.from_pydata([(3.914e-06, 38.0, 0.0), (5.96e-07, -2.384e-07, 0.0), (-1.0, -1.0, 0.0), (-1.0, 37.0, 0.0), (1.0, -1.0, 0.0), (1.0, 37.0, 0.0)], [], [(0, 3, 2, 1), (0, 1, 4, 5)])
me_plane_115.use_remesh_preserve_volume = False
me_plane_115.use_remesh_preserve_attributes = False
me_plane_115.use_mirror_vertex_groups = False
me_plane_115.update()
me_plane_114 = bpy.data.meshes.new('Plane.114')
me_plane_114.from_pydata([(3.914e-06, 38.0, 0.0), (5.96e-07, -2.384e-07, 0.0), (-1.0, -1.0, 0.0), (-1.0, 37.0, 0.0), (1.0, -1.0, 0.0), (1.0, 37.0, 0.0)], [], [(0, 3, 2, 1), (0, 1, 4, 5)])
me_plane_114.use_remesh_preserve_volume = False
me_plane_114.use_remesh_preserve_attributes = False
me_plane_114.use_mirror_vertex_groups = False
me_plane_114.update()
me_plane_113 = bpy.data.meshes.new('Plane.113')
me_plane_113.from_pydata([(3.914e-06, 38.0, 0.0), (5.96e-07, -2.384e-07, 0.0), (-1.0, -1.0, 0.0), (-1.0, 37.0, 0.0), (1.0, -1.0, 0.0), (1.0, 37.0, 0.0)], [], [(0, 3, 2, 1), (0, 1, 4, 5)])
me_plane_113.use_remesh_preserve_volume = False
me_plane_113.use_remesh_preserve_attributes = False
me_plane_113.use_mirror_vertex_groups = False
me_plane_113.update()
me_plane_112 = bpy.data.meshes.new('Plane.112')
me_plane_112.from_pydata([(3.914e-06, 38.0, 0.0), (5.96e-07, -2.384e-07, 0.0), (-1.0, -1.0, 0.0), (-1.0, 37.0, 0.0), (1.0, -1.0, 0.0), (1.0, 37.0, 0.0)], [], [(0, 3, 2, 1), (0, 1, 4, 5)])
me_plane_112.use_remesh_preserve_volume = False
me_plane_112.use_remesh_preserve_attributes = False
me_plane_112.use_mirror_vertex_groups = False
me_plane_112.update()
me_plane_111 = bpy.data.meshes.new('Plane.111')
me_plane_111.from_pydata([(3.914e-06, 38.0, 0.0), (5.96e-07, -2.384e-07, 0.0), (-1.0, -1.0, 0.0), (-1.0, 37.0, 0.0), (1.0, -1.0, 0.0), (1.0, 37.0, 0.0)], [], [(0, 3, 2, 1), (0, 1, 4, 5)])
me_plane_111.use_remesh_preserve_volume = False
me_plane_111.use_remesh_preserve_attributes = False
me_plane_111.use_mirror_vertex_groups = False
me_plane_111.update()
me_plane_110 = bpy.data.meshes.new('Plane.110')
me_plane_110.from_pydata([(3.914e-06, 38.0, 0.0), (5.96e-07, -2.384e-07, 0.0), (-1.0, -1.0, 0.0), (-1.0, 37.0, 0.0), (1.0, -1.0, 0.0), (1.0, 37.0, 0.0)], [], [(0, 3, 2, 1), (0, 1, 4, 5)])
me_plane_110.use_remesh_preserve_volume = False
me_plane_110.use_remesh_preserve_attributes = False
me_plane_110.use_mirror_vertex_groups = False
me_plane_110.update()
me_plane_109 = bpy.data.meshes.new('Plane.109')
me_plane_109.from_pydata([(3.914e-06, 38.0, 0.0), (5.96e-07, -2.384e-07, 0.0), (-1.0, -1.0, 0.0), (-1.0, 37.0, 0.0), (1.0, -1.0, 0.0), (1.0, 37.0, 0.0)], [], [(0, 3, 2, 1), (0, 1, 4, 5)])
me_plane_109.use_remesh_preserve_volume = False
me_plane_109.use_remesh_preserve_attributes = False
me_plane_109.use_mirror_vertex_groups = False
me_plane_109.update()
me_plane_108 = bpy.data.meshes.new('Plane.108')
me_plane_108.from_pydata([(-3.775e-06, 105.0, 0.0), (0.0, 0.0, 0.0), (3.0, 0.0, 0.0), (3.0, 105.0, 0.0)], [], [(0, 3, 2, 1)])
me_plane_108.use_remesh_preserve_volume = False
me_plane_108.use_remesh_preserve_attributes = False
me_plane_108.use_mirror_vertex_groups = False
me_plane_108.update()
me_plane_107 = bpy.data.meshes.new('Plane.107')
me_plane_107.from_pydata([(-3.775e-06, 105.0, 0.0), (0.0, 0.0, 0.0), (3.0, 0.0, 0.0), (3.0, 105.0, 0.0)], [], [(0, 3, 2, 1)])
me_plane_107.use_remesh_preserve_volume = False
me_plane_107.use_remesh_preserve_attributes = False
me_plane_107.use_mirror_vertex_groups = False
me_plane_107.update()
me_plane_106 = bpy.data.meshes.new('Plane.106')
me_plane_106.from_pydata([(-3.775e-06, 105.0, 0.0), (0.0, 0.0, 0.0), (3.0, 0.0, 0.0), (3.0, 105.0, 0.0)], [], [(0, 3, 2, 1)])
me_plane_106.use_remesh_preserve_volume = False
me_plane_106.use_remesh_preserve_attributes = False
me_plane_106.use_mirror_vertex_groups = False
me_plane_106.update()
me_plane_105 = bpy.data.meshes.new('Plane.105')
me_plane_105.from_pydata([(-3.775e-06, 105.0, 0.0), (0.0, 0.0, 0.0), (3.0, 0.0, 0.0), (3.0, 105.0, 0.0)], [], [(0, 3, 2, 1)])
me_plane_105.use_remesh_preserve_volume = False
me_plane_105.use_remesh_preserve_attributes = False
me_plane_105.use_mirror_vertex_groups = False
me_plane_105.update()
me_plane_103 = bpy.data.meshes.new('Plane.103')
me_plane_103.from_pydata([(-3.775e-06, 105.0, 0.0), (-1.907e-06, -22.63, 0.0), (3.0, -22.63, 0.0), (3.0, 105.0, 0.0)], [], [(0, 3, 2, 1)])
me_plane_103.use_remesh_preserve_volume = False
me_plane_103.use_remesh_preserve_attributes = False
me_plane_103.use_mirror_vertex_groups = False
me_plane_103.update()
me_plane_102 = bpy.data.meshes.new('Plane.102')
me_plane_102.from_pydata([(-3.775e-06, 105.0, 0.0), (-1.907e-06, -22.63, 0.0), (3.0, -22.63, 0.0), (3.0, 105.0, 0.0)], [], [(0, 3, 2, 1)])
me_plane_102.use_remesh_preserve_volume = False
me_plane_102.use_remesh_preserve_attributes = False
me_plane_102.use_mirror_vertex_groups = False
me_plane_102.update()
me_plane_101 = bpy.data.meshes.new('Plane.101')
me_plane_101.from_pydata([(-3.775e-06, 105.0, 0.0), (0.0, 0.0, 0.0), (3.0, 0.0, 0.0), (3.0, 105.0, 0.0)], [], [(0, 3, 2, 1)])
me_plane_101.use_remesh_preserve_volume = False
me_plane_101.use_remesh_preserve_attributes = False
me_plane_101.use_mirror_vertex_groups = False
me_plane_101.update()
me_plane_040 = bpy.data.meshes.new('Plane.040')
me_plane_040.from_pydata([(3.914e-06, 38.0, 0.0), (5.96e-07, -2.384e-07, 0.0), (-1.0, -1.0, 0.0), (-1.0, 37.0, 0.0), (1.0, -1.0, 0.0), (1.0, 37.0, 0.0)], [], [(0, 3, 2, 1), (0, 1, 4, 5)])
me_plane_040.use_remesh_preserve_volume = False
me_plane_040.use_remesh_preserve_attributes = False
me_plane_040.use_mirror_vertex_groups = False
me_plane_040.update()
me_plane_006 = bpy.data.meshes.new('Plane.006')
me_plane_006.from_pydata([(-3.775e-06, 105.0, 0.0), (0.0, 0.0, 0.0), (3.0, 0.0, 0.0), (3.0, 105.0, 0.0)], [], [(0, 3, 2, 1)])
me_plane_006.use_remesh_preserve_volume = False
me_plane_006.use_remesh_preserve_attributes = False
me_plane_006.use_mirror_vertex_groups = False
me_plane_006.update()

# ---- objects
ob_lift_pancrasback = bpy.data.objects.new('lift.pancrasback', me_cube_013)
ob_lift_tickethallnorth = bpy.data.objects.new('lift.tickethallnorth', me_cube_012)
ob_stairs_north = bpy.data.objects.new('stairs.north', me_plane_156)
ob_tickethall_west = bpy.data.objects.new('tickethall.west', me_plane_155)
ob_lift_tickethalleast = bpy.data.objects.new('lift.tickethalleast', me_cube_011)
ob_corridor_007 = bpy.data.objects.new('corridor.007', me_plane_154)
ob_lift_circle = bpy.data.objects.new('lift.circle', me_cube_010)
ob_corridor_006 = bpy.data.objects.new('corridor.006', me_plane_153)
ob_corridor_5 = bpy.data.objects.new('corridor.5', me_plane_152)
ob_lift_northern = bpy.data.objects.new('lift.northern', me_cube_009)
ob_tickethall_east = bpy.data.objects.new('tickethall.east', me_plane_151)
ob_escalator_victoria_001 = bpy.data.objects.new('escalator.victoria.001', me_plane_150)
ob_corridor_005 = bpy.data.objects.new('corridor.005', me_plane_149)
ob_escalator_northern = bpy.data.objects.new('escalator.northern', me_plane_148)
ob_escalator_victoria = bpy.data.objects.new('escalator.victoria', me_plane_147)
ob_corridor_004 = bpy.data.objects.new('corridor.004', me_plane_146)
ob_corridor_002 = bpy.data.objects.new('corridor.002', me_plane_145)
ob_corridor_003 = bpy.data.objects.new('corridor.003', me_plane_144)
ob_escalator_picnew = bpy.data.objects.new('escalator.picnew', me_plane_143)
ob_lift_piccadilly = bpy.data.objects.new('lift.piccadilly', me_cube_008)
ob_lift_victoria = bpy.data.objects.new('lift.victoria', me_cube_007)
ob_tickethall_north = bpy.data.objects.new('tickethall.north', me_plane_142)
ob_escalator_newnllower_001 = bpy.data.objects.new('escalator.newnllower.001', me_plane_141)
ob_lift_northernnorth = bpy.data.objects.new('lift.northernnorth', me_cube_006)
ob_corridor_1 = bpy.data.objects.new('corridor.1', me_plane_140)
ob_escalator_newnllower = bpy.data.objects.new('escalator.newnllower', me_plane_139)
ob_corridor_000 = bpy.data.objects.new('corridor.000', me_plane_138)
ob_piccadilly_northbound_001 = bpy.data.objects.new('piccadilly.northbound.001', me_plane_137)
ob_piccadilly_northbound_000 = bpy.data.objects.new('piccadilly.northbound.000', me_plane_136)
ob_piccadilly_northbound_004 = bpy.data.objects.new('piccadilly.northbound.004', me_plane_135)
ob_piccadilly_southbound_001 = bpy.data.objects.new('piccadilly.southbound.001', me_plane_132)
ob_piccadilly_southbound_000 = bpy.data.objects.new('piccadilly.southbound.000', me_plane_131)
ob_piccadilly_southbound_005 = bpy.data.objects.new('piccadilly.southbound.005', me_plane_130)
ob_victoria_southbound_001 = bpy.data.objects.new('victoria.southbound.001', me_plane_128)
ob_victoria_southbound_000 = bpy.data.objects.new('victoria.southbound.000', me_plane_127)
ob_victoria_southbound_003 = bpy.data.objects.new('victoria.southbound.003', me_plane_126)
ob_victoria_northbound_002 = bpy.data.objects.new('victoria.northbound.002', me_plane_125)
ob_victoria_northbound_000 = bpy.data.objects.new('victoria.northbound.000', me_plane_124)
ob_victoria_northbound_1 = bpy.data.objects.new('victoria.northbound.1', me_plane_120)
ob_circle_eastbound_002 = bpy.data.objects.new('circle.eastbound.002', me_plane_119)
ob_circle_eastbound_000 = bpy.data.objects.new('circle.eastbound.000', me_plane_118)
ob_circle_eastbound_1 = bpy.data.objects.new('circle.eastbound.1', me_plane_117)
ob_circle_westbound_002 = bpy.data.objects.new('circle.westbound.002', me_plane_116)
ob_circle_westbound_001 = bpy.data.objects.new('circle.westbound.001', me_plane_115)
ob_circle_westbound = bpy.data.objects.new('circle.westbound', me_plane_114)
ob_northern_northbound_003 = bpy.data.objects.new('northern.northbound.003', me_plane_113)
ob_northern_northbound_002 = bpy.data.objects.new('northern.northbound.002', me_plane_112)
ob_northern_northbound = bpy.data.objects.new('northern.northbound', me_plane_111)
ob_northern_southbound_004 = bpy.data.objects.new('northern.southbound.004', me_plane_110)
ob_northern_southbound_003 = bpy.data.objects.new('northern.southbound.003', me_plane_109)
ob_platform_2 = bpy.data.objects.new('platform.2', me_plane_108)
ob_platform_1 = bpy.data.objects.new('platform.1', me_plane_107)
ob_platform_7 = bpy.data.objects.new('platform.7', me_plane_106)
ob_platform_8 = bpy.data.objects.new('platform.8', me_plane_105)
ob_platform_4 = bpy.data.objects.new('platform.4', me_plane_103)
ob_platform_3 = bpy.data.objects.new('platform.3', me_plane_102)
ob_platform_5 = bpy.data.objects.new('platform.5', me_plane_101)
ob_northern_southbound = bpy.data.objects.new('northern.southbound', me_plane_040)
ob_platform_6 = bpy.data.objects.new('platform.6', me_plane_006)

# ---- transforms, parenting, visibility, modifiers, constraints
ob_lift_pancrasback.location = (-99.72, 120.7, -12.0)
ob_lift_pancrasback.rotation_euler = (0.0, -0.0, -0.3491)
ob_lift_pancrasback.lineart.crease_threshold = 0.0
ob_lift_tickethallnorth.location = (-43.46, 102.0, -12.0)
ob_lift_tickethallnorth.rotation_euler = (0.0, -0.0, -0.7854)
ob_lift_tickethallnorth.lineart.crease_threshold = 0.0
ob_stairs_north.location = (-39.0, 86.0, -3.0)
ob_stairs_north.lineart.crease_threshold = 0.0
ob_tickethall_west.location = (-28.13, -16.75, -3.0)
ob_tickethall_west.rotation_euler = (0.0, -0.0, 0.5236)
ob_tickethall_west.lineart.crease_threshold = 0.0
ob_lift_tickethalleast.location = (-19.0, -1.0, -13.0)
ob_lift_tickethalleast.lineart.crease_threshold = 0.0
ob_corridor_007.location = (-28.03, -16.66, -3.0)
ob_corridor_007.rotation_euler = (0.0, -0.0, 0.5236)
ob_corridor_007.lineart.crease_threshold = 0.0
ob_lift_circle.location = (-66.84, -58.33, -16.0)
ob_lift_circle.rotation_euler = (0.0, -0.0, -1.047)
ob_lift_circle.lineart.crease_threshold = 0.0
ob_corridor_006.location = (-28.13, -16.75, -3.0)
ob_corridor_006.rotation_euler = (0.0, -0.0, 0.5236)
ob_corridor_006.lineart.crease_threshold = 0.0
ob_corridor_5.location = (-23.0, 13.0, -3.0)
ob_corridor_5.lineart.crease_threshold = 0.0
ob_lift_northern.location = (-16.0, 12.0, -13.0)
ob_lift_northern.lineart.crease_threshold = 0.0
ob_tickethall_east.location = (-13.0, 0.0, -4.0)
ob_tickethall_east.lineart.crease_threshold = 0.0
ob_escalator_victoria_001.location = (22.39, 19.51, -23.0)
ob_escalator_victoria_001.rotation_euler = (0.0, -0.0, 0.3491)
ob_escalator_victoria_001.lineart.crease_threshold = 0.0
ob_corridor_005.location = (-9.0, 14.0, -28.0)
ob_corridor_005.rotation_euler = (0.0, 0.0, -1.571)
ob_corridor_005.lineart.crease_threshold = 0.0
ob_escalator_northern.location = (22.0, 11.5, -23.0)
ob_escalator_northern.lineart.crease_threshold = 0.0
ob_escalator_victoria.location = (13.0, 0.5, -17.0)
ob_escalator_victoria.lineart.crease_threshold = 0.0
ob_corridor_004.location = (-70.0, 47.0, -14.0)
ob_corridor_004.lineart.crease_threshold = 0.0
ob_corridor_002.location = (-70.0, 47.0, -14.0)
ob_corridor_002.lineart.crease_threshold = 0.0
ob_corridor_003.location = (-50.4, 46.39, -14.0)
ob_corridor_003.lineart.crease_threshold = 0.0
ob_escalator_picnew.location = (-50.24, 46.25, -14.0)
ob_escalator_picnew.lineart.crease_threshold = 0.0
ob_lift_piccadilly.location = (35.01, 42.34, -16.0)
ob_lift_piccadilly.rotation_euler = (0.0, -0.0, -0.5236)
ob_lift_piccadilly.lineart.crease_threshold = 0.0
ob_lift_victoria.location = (124.0, 0.0, -16.0)
ob_lift_victoria.lineart.crease_threshold = 0.0
ob_tickethall_north.location = (-39.0, 86.0, -3.0)
ob_tickethall_north.lineart.crease_threshold = 0.0
ob_escalator_newnllower_001.location = (-39.0, 66.0, -14.0)
ob_escalator_newnllower_001.rotation_euler = (0.0, 0.0, -1.571)
ob_escalator_newnllower_001.lineart.crease_threshold = 0.0
ob_lift_northernnorth.location = (-41.0, 69.0, -13.0)
ob_lift_northernnorth.lineart.crease_threshold = 0.0
ob_corridor_1.location = (-60.0, 47.0, -14.0)
ob_corridor_1.lineart.crease_threshold = 0.0
ob_escalator_newnllower.location = (-39.0, 37.0, -24.0)
ob_escalator_newnllower.rotation_euler = (0.0, 0.0, -1.571)
ob_escalator_newnllower.lineart.crease_threshold = 0.0
ob_corridor_000.location = (-75.0, 14.0, -28.0)
ob_corridor_000.rotation_euler = (0.0, 0.0, -1.571)
ob_corridor_000.lineart.crease_threshold = 0.0
ob_piccadilly_northbound_001.location = (14.76, 23.7, -23.0)
ob_piccadilly_northbound_001.rotation_euler = (0.0, -0.0, -6.807)
ob_piccadilly_northbound_001.lineart.crease_threshold = 0.0
ob_piccadilly_northbound_000.location = (34.26, 57.48, -23.0)
ob_piccadilly_northbound_000.rotation_euler = (0.0, -0.0, -6.807)
ob_piccadilly_northbound_000.lineart.crease_threshold = 0.0
ob_piccadilly_northbound_004.location = (53.76, 91.25, -23.0)
ob_piccadilly_northbound_004.rotation_euler = (0.0, -0.0, -6.807)
ob_piccadilly_northbound_004.lineart.crease_threshold = 0.0
ob_piccadilly_southbound_001.location = (89.76, 114.8, -23.0)
ob_piccadilly_southbound_001.rotation_euler = (0.0, -0.0, -9.948)
ob_piccadilly_southbound_001.lineart.crease_threshold = 0.0
ob_piccadilly_southbound_000.location = (70.26, 81.03, -23.0)
ob_piccadilly_southbound_000.rotation_euler = (0.0, -0.0, -9.948)
ob_piccadilly_southbound_000.lineart.crease_threshold = 0.0
ob_piccadilly_southbound_005.location = (50.76, 47.25, -23.0)
ob_piccadilly_southbound_005.rotation_euler = (0.0, -0.0, -9.948)
ob_piccadilly_southbound_005.lineart.crease_threshold = 0.0
ob_victoria_southbound_001.location = (70.0, 10.0, -17.0)
ob_victoria_southbound_001.rotation_euler = (0.0, 0.0, -11.0)
ob_victoria_southbound_001.lineart.crease_threshold = 0.0
ob_victoria_southbound_000.location = (116.0, 10.0, -17.0)
ob_victoria_southbound_000.rotation_euler = (0.0, 0.0, -11.0)
ob_victoria_southbound_000.lineart.crease_threshold = 0.0
ob_victoria_southbound_003.location = (162.0, 10.0, -17.0)
ob_victoria_southbound_003.rotation_euler = (0.0, 0.0, -11.0)
ob_victoria_southbound_003.lineart.crease_threshold = 0.0
ob_victoria_northbound_002.location = (120.0, -6.0, -17.0)
ob_victoria_northbound_002.rotation_euler = (0.0, -0.0, -7.854)
ob_victoria_northbound_002.lineart.crease_threshold = 0.0
ob_victoria_northbound_000.location = (74.0, -6.0, -17.0)
ob_victoria_northbound_000.rotation_euler = (0.0, -0.0, -7.854)
ob_victoria_northbound_000.lineart.crease_threshold = 0.0
ob_victoria_northbound_1.location = (28.0, -6.0, -17.0)
ob_victoria_northbound_1.rotation_euler = (0.0, -0.0, -7.854)
ob_victoria_northbound_1.lineart.crease_threshold = 0.0
ob_circle_eastbound_002.location = (-64.45, -42.0, -8.0)
ob_circle_eastbound_002.rotation_euler = (0.0, 0.0, -13.61)
ob_circle_eastbound_002.lineart.crease_threshold = 0.0
ob_circle_eastbound_000.location = (-98.23, -61.5, -8.0)
ob_circle_eastbound_000.rotation_euler = (0.0, 0.0, -13.61)
ob_circle_eastbound_000.lineart.crease_threshold = 0.0
ob_circle_eastbound_1.location = (-132.0, -81.0, -8.0)
ob_circle_eastbound_1.rotation_euler = (0.0, 0.0, -13.61)
ob_circle_eastbound_1.lineart.crease_threshold = 0.0
ob_circle_westbound_002.location = (-90.54, -79.54, -8.0)
ob_circle_westbound_002.rotation_euler = (0.0, -0.0, -10.47)
ob_circle_westbound_002.lineart.crease_threshold = 0.0
ob_circle_westbound_001.location = (-56.76, -60.04, -8.0)
ob_circle_westbound_001.rotation_euler = (0.0, -0.0, -10.47)
ob_circle_westbound_001.lineart.crease_threshold = 0.0
ob_circle_westbound.location = (-22.99, -40.54, -8.0)
ob_circle_westbound.rotation_euler = (0.0, -0.0, -10.47)
ob_circle_westbound.lineart.crease_threshold = 0.0
ob_northern_northbound_003.location = (-69.0, 5.0, -28.0)
ob_northern_northbound_003.rotation_euler = (0.0, 0.0, -11.0)
ob_northern_northbound_003.lineart.crease_threshold = 0.0
ob_northern_northbound_002.location = (-30.0, 5.0, -28.0)
ob_northern_northbound_002.rotation_euler = (0.0, 0.0, -11.0)
ob_northern_northbound_002.lineart.crease_threshold = 0.0
ob_northern_northbound.location = (9.0, 5.0, -28.0)
ob_northern_northbound.rotation_euler = (0.0, 0.0, -11.0)
ob_northern_northbound.lineart.crease_threshold = 0.0
ob_northern_southbound_004.location = (-27.0, 20.0, -28.0)
ob_northern_southbound_004.rotation_euler = (0.0, -0.0, -7.854)
ob_northern_southbound_004.lineart.crease_threshold = 0.0
ob_northern_southbound_003.location = (-66.0, 20.0, -28.0)
ob_northern_southbound_003.rotation_euler = (0.0, -0.0, -7.854)
ob_northern_southbound_003.lineart.crease_threshold = 0.0
ob_platform_2.location = (-126.0, -80.07, -8.0)
ob_platform_2.rotation_euler = (0.0, -0.0, -1.047)
ob_platform_2.lineart.crease_threshold = 0.0
ob_platform_1.location = (-120.0, -90.54, -8.0)
ob_platform_1.rotation_euler = (0.0, -0.0, -1.047)
ob_platform_1.lineart.crease_threshold = 0.0
ob_platform_7.location = (-100.0, 10.0, -28.0)
ob_platform_7.rotation_euler = (0.0, 0.0, -1.571)
ob_platform_7.lineart.crease_threshold = 0.0
ob_platform_8.location = (-100.0, 18.0, -28.0)
ob_platform_8.rotation_euler = (0.0, 0.0, -1.571)
ob_platform_8.lineart.crease_threshold = 0.0
ob_platform_4.location = (137.0, -4.0, -17.0)
ob_platform_4.rotation_euler = (0.0, -0.0, -4.712)
ob_platform_4.lineart.crease_threshold = 0.0
ob_platform_3.location = (137.0, 5.0, -17.0)
ob_platform_3.rotation_euler = (0.0, -0.0, -4.712)
ob_platform_3.lineart.crease_threshold = 0.0
ob_platform_5.location = (84.69, 111.3, -23.0)
ob_platform_5.rotation_euler = (0.0, 0.0, -3.665)
ob_platform_5.lineart.crease_threshold = 0.0
ob_northern_southbound.location = (-105.0, 20.0, -28.0)
ob_northern_southbound.rotation_euler = (0.0, -0.0, -7.854)
ob_northern_southbound.lineart.crease_threshold = 0.0
ob_platform_6.location = (74.76, 116.3, -23.0)
ob_platform_6.rotation_euler = (0.0, 0.0, -3.665)
ob_platform_6.lineart.crease_threshold = 0.0

# ---- collection membership
col_collection_1.objects.link(ob_lift_pancrasback)
col_collection_1.objects.link(ob_lift_tickethallnorth)
col_collection_1.objects.link(ob_stairs_north)
col_collection_1.objects.link(ob_tickethall_west)
col_collection_1.objects.link(ob_lift_tickethalleast)
col_collection_1.objects.link(ob_corridor_007)
col_collection_1.objects.link(ob_lift_circle)
col_collection_1.objects.link(ob_corridor_006)
col_collection_1.objects.link(ob_corridor_5)
col_collection_1.objects.link(ob_lift_northern)
col_collection_1.objects.link(ob_tickethall_east)
col_collection_1.objects.link(ob_escalator_victoria_001)
col_collection_1.objects.link(ob_corridor_005)
col_collection_1.objects.link(ob_escalator_northern)
col_collection_1.objects.link(ob_escalator_victoria)
col_collection_1.objects.link(ob_corridor_004)
col_collection_1.objects.link(ob_corridor_002)
col_collection_1.objects.link(ob_corridor_003)
col_collection_1.objects.link(ob_escalator_picnew)
col_collection_1.objects.link(ob_lift_piccadilly)
col_collection_1.objects.link(ob_lift_victoria)
col_collection_1.objects.link(ob_tickethall_north)
col_collection_1.objects.link(ob_escalator_newnllower_001)
col_collection_1.objects.link(ob_lift_northernnorth)
col_collection_1.objects.link(ob_corridor_1)
col_collection_1.objects.link(ob_escalator_newnllower)
col_collection_1.objects.link(ob_corridor_000)
col_collection_1.objects.link(ob_piccadilly_northbound_001)
col_collection_1.objects.link(ob_piccadilly_northbound_000)
col_collection_1.objects.link(ob_piccadilly_northbound_004)
col_collection_1.objects.link(ob_piccadilly_southbound_001)
col_collection_1.objects.link(ob_piccadilly_southbound_000)
col_collection_1.objects.link(ob_piccadilly_southbound_005)
col_collection_1.objects.link(ob_victoria_southbound_001)
col_collection_1.objects.link(ob_victoria_southbound_000)
col_collection_1.objects.link(ob_victoria_southbound_003)
col_collection_1.objects.link(ob_victoria_northbound_002)
col_collection_1.objects.link(ob_victoria_northbound_000)
col_collection_1.objects.link(ob_victoria_northbound_1)
col_collection_1.objects.link(ob_circle_eastbound_002)
col_collection_1.objects.link(ob_circle_eastbound_000)
col_collection_1.objects.link(ob_circle_eastbound_1)
col_collection_1.objects.link(ob_circle_westbound_002)
col_collection_1.objects.link(ob_circle_westbound_001)
col_collection_1.objects.link(ob_circle_westbound)
col_collection_1.objects.link(ob_northern_northbound_003)
col_collection_1.objects.link(ob_northern_northbound_002)
col_collection_1.objects.link(ob_northern_northbound)
col_collection_1.objects.link(ob_northern_southbound_004)
col_collection_1.objects.link(ob_northern_southbound_003)
col_collection_1.objects.link(ob_platform_2)
col_collection_1.objects.link(ob_platform_1)
col_collection_1.objects.link(ob_platform_7)
col_collection_1.objects.link(ob_platform_8)
col_collection_1.objects.link(ob_platform_4)
col_collection_1.objects.link(ob_platform_3)
col_collection_1.objects.link(ob_platform_5)
col_collection_1.objects.link(ob_northern_southbound)
col_collection_1.objects.link(ob_platform_6)

# ---- scene / render settings (as saved in the file)
scene.frame_start = 1; scene.frame_end = 250; scene.frame_set(145)
scene.render.engine = 'BLENDER_EEVEE_NEXT'
scene.render.image_settings.color_mode = 'RGB'
scene.render.image_settings.compression = 90
scene.render.resolution_percentage = 50
scene.render.dither_intensity = 0.0
scene.render.bake_margin = 2
scene.render.bake_bias = 0.0
scene.cycles.use_denoising = False
scene.cycles.samples = 10
scene.cycles.sampling_pattern = 'TABULATED_SOBOL'
scene.cycles.light_sampling_threshold = 0.0
scene.cycles.use_adaptive_sampling = False
scene.cycles.use_light_tree = False
scene.cycles.blur_glossy = 0.0
scene.cycles.volume_bounces = 1
scene.cycles.pixel_filter_type = 'GAUSSIAN'
scene.cycles.sample_clamp_indirect = 0.0
scene.view_settings.view_transform = 'Standard'
bpy.context.view_layer.update()

# ---- added for rendering (the .blend has no active camera and no usable light): camera, sun
cam_auto = bpy.data.cameras.new('AutoCamera')
cam_auto.lens = 50.0
cam_auto.sensor_width = 36.0
cam_auto.clip_end = 6078.33
ob_auto_camera = bpy.data.objects.new('AutoCamera', cam_auto)
scene.collection.objects.link(ob_auto_camera)
ob_auto_camera.location = (362.162, -402.985, 264.076)
ob_auto_camera.rotation_euler = (1.09748, -7.21219e-08, 0.694738)
scene.camera = ob_auto_camera
light_auto_sun = bpy.data.lights.new('AutoSun', 'SUN')
light_auto_sun.energy = 3.0
light_auto_sun.angle = 0.0523599
ob_auto_sun = bpy.data.objects.new('AutoSun', light_auto_sun)
scene.collection.objects.link(ob_auto_sun)
ob_auto_sun.rotation_euler = (0.872665, 0.174533, 0.523599)
bpy.context.view_layer.update()
